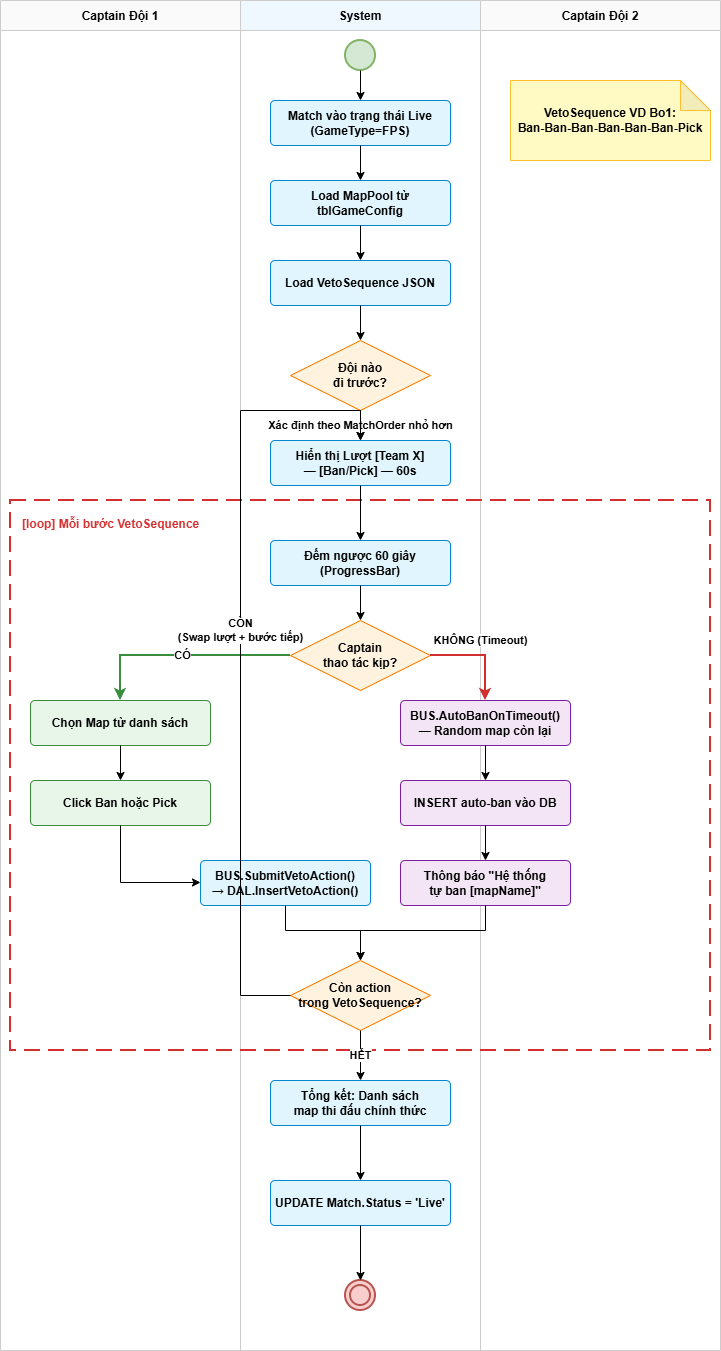

The diagram above was exported from draw.io. Its source (the exported page's mxGraphModel, read from the mxfile embedded in the PNG):
<mxGraphModel dx="1426" dy="811" grid="1" gridSize="10" guides="1" tooltips="1" connect="1" arrows="1" fold="1" page="1" pageScale="1" pageWidth="827" pageHeight="1169" math="0" shadow="0">
  <root>
    <mxCell id="0" />
    <mxCell id="1" parent="0" />
    <mxCell id="GvzBU5yvgtmItUMtUUJZ-46" parent="1" style="swimlane;horizontal=1;startSize=30;fillColor=#FAFAFA;strokeColor=#CCCCCC;fontStyle=1;" value="Captain Đội 1" vertex="1">
      <mxGeometry height="1350" width="240" x="660" y="890" as="geometry" />
    </mxCell>
    <mxCell id="GvzBU5yvgtmItUMtUUJZ-47" parent="1" style="swimlane;horizontal=1;startSize=30;fillColor=#F0F8FF;strokeColor=#CCCCCC;fontStyle=1;" value="System" vertex="1">
      <mxGeometry height="1350" width="240" x="900" y="890" as="geometry" />
    </mxCell>
    <mxCell id="GvzBU5yvgtmItUMtUUJZ-48" parent="1" style="swimlane;horizontal=1;startSize=30;fillColor=#FAFAFA;strokeColor=#CCCCCC;fontStyle=1;" value="Captain Đội 2" vertex="1">
      <mxGeometry height="1350" width="240" x="1140" y="890" as="geometry" />
    </mxCell>
    <mxCell id="GvzBU5yvgtmItUMtUUJZ-49" parent="1" style="shape=note;whiteSpace=wrap;html=1;backgroundOutline=1;darkOpacity=0.05;fillColor=#FFF9C4;strokeColor=#FBC02D;fontColor=#000000;fontStyle=1;" value="VetoSequence VD Bo1:&#10;Ban-Ban-Ban-Ban-Ban-Ban-Pick" vertex="1">
      <mxGeometry height="80" width="200" x="1170" y="970" as="geometry" />
    </mxCell>
    <mxCell id="GvzBU5yvgtmItUMtUUJZ-50" parent="1" style="shape=rectangle;fillColor=none;strokeColor=#D32F2F;strokeWidth=2;dashed=1;dashPattern=8 4;fontColor=#D32F2F;fontStyle=1;align=left;verticalAlign=top;spacingLeft=10;spacingTop=10;" value="[loop] Mỗi bước VetoSequence" vertex="1">
      <mxGeometry height="550" width="700" x="670" y="1390" as="geometry" />
    </mxCell>
    <mxCell id="GvzBU5yvgtmItUMtUUJZ-51" parent="1" style="shape=ellipse;fillColor=#D5E8D4;strokeColor=#82B366;strokeWidth=2;" value="" vertex="1">
      <mxGeometry height="30" width="30" x="1005" y="930" as="geometry" />
    </mxCell>
    <mxCell id="GvzBU5yvgtmItUMtUUJZ-52" parent="1" style="shape=rectangle;rounded=1;arcSize=10;fillColor=#E1F5FE;strokeColor=#0288D1;fontColor=#000000;fontStyle=1;whiteSpace=wrap;" value="Match vào trạng thái Live&#10;(GameType=FPS)" vertex="1">
      <mxGeometry height="45" width="180" x="930" y="990" as="geometry" />
    </mxCell>
    <mxCell id="GvzBU5yvgtmItUMtUUJZ-53" parent="1" style="shape=rectangle;rounded=1;arcSize=10;fillColor=#E1F5FE;strokeColor=#0288D1;fontColor=#000000;fontStyle=1;whiteSpace=wrap;" value="Load MapPool từ&#10;tblGameConfig" vertex="1">
      <mxGeometry height="45" width="180" x="930" y="1070" as="geometry" />
    </mxCell>
    <mxCell id="GvzBU5yvgtmItUMtUUJZ-54" parent="1" style="shape=rectangle;rounded=1;arcSize=10;fillColor=#E1F5FE;strokeColor=#0288D1;fontColor=#000000;fontStyle=1;whiteSpace=wrap;" value="Load VetoSequence JSON" vertex="1">
      <mxGeometry height="45" width="180" x="930" y="1150" as="geometry" />
    </mxCell>
    <mxCell id="GvzBU5yvgtmItUMtUUJZ-55" parent="1" style="shape=rhombus;fillColor=#FFF3E0;strokeColor=#F57C00;fontColor=#000000;fontStyle=1;whiteSpace=wrap;" value="Đội nào&#10;đi trước?" vertex="1">
      <mxGeometry height="70" width="140" x="950" y="1230" as="geometry" />
    </mxCell>
    <mxCell id="GvzBU5yvgtmItUMtUUJZ-56" parent="1" style="shape=rectangle;rounded=1;arcSize=10;fillColor=#E1F5FE;strokeColor=#0288D1;fontColor=#000000;fontStyle=1;whiteSpace=wrap;" value="Hiển thị Lượt [Team X]&#10;— [Ban/Pick] — 60s" vertex="1">
      <mxGeometry height="45" width="180" x="930" y="1330" as="geometry" />
    </mxCell>
    <mxCell id="GvzBU5yvgtmItUMtUUJZ-57" parent="1" style="shape=rectangle;rounded=1;arcSize=10;fillColor=#E1F5FE;strokeColor=#0288D1;fontColor=#000000;fontStyle=1;whiteSpace=wrap;" value="Đếm ngược 60 giây&#10;(ProgressBar)" vertex="1">
      <mxGeometry height="45" width="180" x="930" y="1430" as="geometry" />
    </mxCell>
    <mxCell id="GvzBU5yvgtmItUMtUUJZ-58" parent="1" style="shape=rhombus;fillColor=#FFF3E0;strokeColor=#F57C00;fontColor=#000000;fontStyle=1;whiteSpace=wrap;" value="Captain&#10;thao tác kịp?" vertex="1">
      <mxGeometry height="70" width="140" x="950" y="1510" as="geometry" />
    </mxCell>
    <mxCell id="GvzBU5yvgtmItUMtUUJZ-59" parent="1" style="shape=rectangle;rounded=1;arcSize=10;fillColor=#E8F5E9;strokeColor=#388E3C;fontColor=#000000;fontStyle=1;whiteSpace=wrap;" value="Chọn Map từ danh sách" vertex="1">
      <mxGeometry height="45" width="180" x="690" y="1590" as="geometry" />
    </mxCell>
    <mxCell id="GvzBU5yvgtmItUMtUUJZ-60" parent="1" style="shape=rectangle;rounded=1;arcSize=10;fillColor=#E8F5E9;strokeColor=#388E3C;fontColor=#000000;fontStyle=1;whiteSpace=wrap;" value="Click Ban hoặc Pick" vertex="1">
      <mxGeometry height="45" width="180" x="690" y="1670" as="geometry" />
    </mxCell>
    <mxCell id="GvzBU5yvgtmItUMtUUJZ-61" parent="1" style="shape=rectangle;rounded=1;arcSize=10;fillColor=#E1F5FE;strokeColor=#0288D1;fontColor=#000000;fontStyle=1;whiteSpace=wrap;" value="BUS.SubmitVetoAction()&#10;→ DAL.InsertVetoAction()" vertex="1">
      <mxGeometry height="45" width="170" x="860" y="1750" as="geometry" />
    </mxCell>
    <mxCell id="GvzBU5yvgtmItUMtUUJZ-62" parent="1" style="shape=rectangle;rounded=1;arcSize=10;fillColor=#F3E5F5;strokeColor=#7B1FA2;fontColor=#000000;fontStyle=1;whiteSpace=wrap;" value="BUS.AutoBanOnTimeout()&#10;— Random map còn lại" vertex="1">
      <mxGeometry height="45" width="170" x="1060" y="1590" as="geometry" />
    </mxCell>
    <mxCell id="GvzBU5yvgtmItUMtUUJZ-63" parent="1" style="shape=rectangle;rounded=1;arcSize=10;fillColor=#F3E5F5;strokeColor=#7B1FA2;fontColor=#000000;fontStyle=1;whiteSpace=wrap;" value="INSERT auto-ban vào DB" vertex="1">
      <mxGeometry height="45" width="170" x="1060" y="1670" as="geometry" />
    </mxCell>
    <mxCell id="GvzBU5yvgtmItUMtUUJZ-64" parent="1" style="shape=rectangle;rounded=1;arcSize=10;fillColor=#F3E5F5;strokeColor=#7B1FA2;fontColor=#000000;fontStyle=1;whiteSpace=wrap;" value="Thông báo &quot;Hệ thống&#10;tự ban [mapName]&quot;" vertex="1">
      <mxGeometry height="45" width="170" x="1060" y="1750" as="geometry" />
    </mxCell>
    <mxCell id="GvzBU5yvgtmItUMtUUJZ-65" parent="1" style="shape=rhombus;fillColor=#FFF3E0;strokeColor=#F57C00;fontColor=#000000;fontStyle=1;whiteSpace=wrap;" value="Còn action&#10;trong VetoSequence?" vertex="1">
      <mxGeometry height="70" width="140" x="950" y="1850" as="geometry" />
    </mxCell>
    <mxCell id="GvzBU5yvgtmItUMtUUJZ-66" parent="1" style="shape=rectangle;rounded=1;arcSize=10;fillColor=#E1F5FE;strokeColor=#0288D1;fontColor=#000000;fontStyle=1;whiteSpace=wrap;" value="Tổng kết: Danh sách&#10;map thi đấu chính thức" vertex="1">
      <mxGeometry height="45" width="180" x="930" y="1970" as="geometry" />
    </mxCell>
    <mxCell id="GvzBU5yvgtmItUMtUUJZ-67" parent="1" style="shape=rectangle;rounded=1;arcSize=10;fillColor=#E1F5FE;strokeColor=#0288D1;fontColor=#000000;fontStyle=1;whiteSpace=wrap;" value="UPDATE Match.Status = 'Live'" vertex="1">
      <mxGeometry height="45" width="180" x="930" y="2070" as="geometry" />
    </mxCell>
    <mxCell id="GvzBU5yvgtmItUMtUUJZ-68" parent="1" style="shape=ellipse;shape=doubleEllipse;fillColor=#F8CECC;strokeColor=#B85450;strokeWidth=2;" value="" vertex="1">
      <mxGeometry height="30" width="30" x="1005" y="2170" as="geometry" />
    </mxCell>
    <mxCell id="GvzBU5yvgtmItUMtUUJZ-69" edge="1" parent="1" source="GvzBU5yvgtmItUMtUUJZ-51" style="edgeStyle=orthogonalEdgeStyle;rounded=0;html=1;endArrow=classic;strokeColor=#000000;fontColor=#000000;" target="GvzBU5yvgtmItUMtUUJZ-52">
      <mxGeometry relative="1" as="geometry" />
    </mxCell>
    <mxCell id="GvzBU5yvgtmItUMtUUJZ-70" edge="1" parent="1" source="GvzBU5yvgtmItUMtUUJZ-52" style="edgeStyle=orthogonalEdgeStyle;rounded=0;html=1;endArrow=classic;strokeColor=#000000;fontColor=#000000;" target="GvzBU5yvgtmItUMtUUJZ-53">
      <mxGeometry relative="1" as="geometry" />
    </mxCell>
    <mxCell id="GvzBU5yvgtmItUMtUUJZ-71" edge="1" parent="1" source="GvzBU5yvgtmItUMtUUJZ-53" style="edgeStyle=orthogonalEdgeStyle;rounded=0;html=1;endArrow=classic;strokeColor=#000000;fontColor=#000000;" target="GvzBU5yvgtmItUMtUUJZ-54">
      <mxGeometry relative="1" as="geometry" />
    </mxCell>
    <mxCell id="GvzBU5yvgtmItUMtUUJZ-72" edge="1" parent="1" source="GvzBU5yvgtmItUMtUUJZ-54" style="edgeStyle=orthogonalEdgeStyle;rounded=0;html=1;endArrow=classic;strokeColor=#000000;fontColor=#000000;" target="GvzBU5yvgtmItUMtUUJZ-55">
      <mxGeometry relative="1" as="geometry" />
    </mxCell>
    <mxCell id="GvzBU5yvgtmItUMtUUJZ-73" edge="1" parent="1" source="GvzBU5yvgtmItUMtUUJZ-55" style="edgeStyle=orthogonalEdgeStyle;rounded=0;html=1;endArrow=classic;strokeColor=#000000;fontColor=#000000;labelBackgroundColor=#ffffff;fontStyle=1;" target="GvzBU5yvgtmItUMtUUJZ-56" value="Xác định theo MatchOrder nhỏ hơn">
      <mxGeometry relative="1" as="geometry" />
    </mxCell>
    <mxCell id="GvzBU5yvgtmItUMtUUJZ-74" edge="1" parent="1" source="GvzBU5yvgtmItUMtUUJZ-56" style="edgeStyle=orthogonalEdgeStyle;rounded=0;html=1;endArrow=classic;strokeColor=#000000;fontColor=#000000;" target="GvzBU5yvgtmItUMtUUJZ-57">
      <mxGeometry relative="1" as="geometry" />
    </mxCell>
    <mxCell id="GvzBU5yvgtmItUMtUUJZ-75" edge="1" parent="1" source="GvzBU5yvgtmItUMtUUJZ-57" style="edgeStyle=orthogonalEdgeStyle;rounded=0;html=1;endArrow=classic;strokeColor=#000000;fontColor=#000000;" target="GvzBU5yvgtmItUMtUUJZ-58">
      <mxGeometry relative="1" as="geometry" />
    </mxCell>
    <mxCell id="GvzBU5yvgtmItUMtUUJZ-76" edge="1" parent="1" source="GvzBU5yvgtmItUMtUUJZ-58" style="edgeStyle=orthogonalEdgeStyle;rounded=0;html=1;endArrow=classic;strokeColor=#388E3C;strokeWidth=2;fontColor=#000000;labelBackgroundColor=#ffffff;fontStyle=1;" target="GvzBU5yvgtmItUMtUUJZ-59" value="CÓ">
      <mxGeometry relative="1" as="geometry">
        <Array as="points">
          <mxPoint x="780" y="1545" />
        </Array>
      </mxGeometry>
    </mxCell>
    <mxCell id="GvzBU5yvgtmItUMtUUJZ-77" edge="1" parent="1" source="GvzBU5yvgtmItUMtUUJZ-59" style="edgeStyle=orthogonalEdgeStyle;rounded=0;html=1;endArrow=classic;strokeColor=#000000;fontColor=#000000;" target="GvzBU5yvgtmItUMtUUJZ-60">
      <mxGeometry relative="1" as="geometry" />
    </mxCell>
    <mxCell id="GvzBU5yvgtmItUMtUUJZ-78" edge="1" parent="1" source="GvzBU5yvgtmItUMtUUJZ-60" style="edgeStyle=orthogonalEdgeStyle;rounded=0;html=1;endArrow=classic;strokeColor=#000000;fontColor=#000000;" target="GvzBU5yvgtmItUMtUUJZ-61">
      <mxGeometry relative="1" as="geometry">
        <Array as="points">
          <mxPoint x="780" y="1772" />
        </Array>
      </mxGeometry>
    </mxCell>
    <mxCell id="GvzBU5yvgtmItUMtUUJZ-79" edge="1" parent="1" source="GvzBU5yvgtmItUMtUUJZ-61" style="edgeStyle=orthogonalEdgeStyle;rounded=0;html=1;endArrow=classic;strokeColor=#000000;fontColor=#000000;" target="GvzBU5yvgtmItUMtUUJZ-65">
      <mxGeometry relative="1" as="geometry">
        <Array as="points">
          <mxPoint x="945" y="1820" />
          <mxPoint x="1020" y="1820" />
        </Array>
      </mxGeometry>
    </mxCell>
    <mxCell id="GvzBU5yvgtmItUMtUUJZ-80" edge="1" parent="1" source="GvzBU5yvgtmItUMtUUJZ-58" style="edgeStyle=orthogonalEdgeStyle;rounded=0;html=1;endArrow=classic;strokeColor=#D32F2F;strokeWidth=2;fontColor=#000000;labelBackgroundColor=#ffffff;fontStyle=1;" target="GvzBU5yvgtmItUMtUUJZ-62" value="KHÔNG (Timeout)">
      <mxGeometry relative="1" y="15" as="geometry">
        <mxPoint as="offset" />
        <Array as="points">
          <mxPoint x="1145" y="1545" />
        </Array>
      </mxGeometry>
    </mxCell>
    <mxCell id="GvzBU5yvgtmItUMtUUJZ-81" edge="1" parent="1" source="GvzBU5yvgtmItUMtUUJZ-62" style="edgeStyle=orthogonalEdgeStyle;rounded=0;html=1;endArrow=classic;strokeColor=#000000;fontColor=#000000;" target="GvzBU5yvgtmItUMtUUJZ-63">
      <mxGeometry relative="1" as="geometry" />
    </mxCell>
    <mxCell id="GvzBU5yvgtmItUMtUUJZ-82" edge="1" parent="1" source="GvzBU5yvgtmItUMtUUJZ-63" style="edgeStyle=orthogonalEdgeStyle;rounded=0;html=1;endArrow=classic;strokeColor=#000000;fontColor=#000000;" target="GvzBU5yvgtmItUMtUUJZ-64">
      <mxGeometry relative="1" as="geometry" />
    </mxCell>
    <mxCell id="GvzBU5yvgtmItUMtUUJZ-83" edge="1" parent="1" source="GvzBU5yvgtmItUMtUUJZ-64" style="edgeStyle=orthogonalEdgeStyle;rounded=0;html=1;endArrow=classic;strokeColor=#000000;fontColor=#000000;" target="GvzBU5yvgtmItUMtUUJZ-65">
      <mxGeometry relative="1" as="geometry">
        <Array as="points">
          <mxPoint x="1145" y="1820" />
          <mxPoint x="1020" y="1820" />
        </Array>
      </mxGeometry>
    </mxCell>
    <mxCell id="GvzBU5yvgtmItUMtUUJZ-84" edge="1" parent="1" source="GvzBU5yvgtmItUMtUUJZ-65" style="edgeStyle=orthogonalEdgeStyle;rounded=0;html=1;endArrow=classic;strokeColor=#000000;fontColor=#000000;labelBackgroundColor=#ffffff;fontStyle=1;" target="GvzBU5yvgtmItUMtUUJZ-56" value="CÒN&#10;(Swap lượt + bước tiếp)">
      <mxGeometry relative="1" x="0.0573" as="geometry">
        <mxPoint as="offset" />
        <Array as="points">
          <mxPoint x="900" y="1885" />
          <mxPoint x="900" y="1300" />
          <mxPoint x="1020" y="1300" />
        </Array>
      </mxGeometry>
    </mxCell>
    <mxCell id="GvzBU5yvgtmItUMtUUJZ-85" edge="1" parent="1" source="GvzBU5yvgtmItUMtUUJZ-65" style="edgeStyle=orthogonalEdgeStyle;rounded=0;html=1;endArrow=classic;strokeColor=#000000;fontColor=#000000;labelBackgroundColor=#ffffff;fontStyle=1;" target="GvzBU5yvgtmItUMtUUJZ-66" value="HẾT">
      <mxGeometry relative="1" as="geometry" />
    </mxCell>
    <mxCell id="GvzBU5yvgtmItUMtUUJZ-86" edge="1" parent="1" source="GvzBU5yvgtmItUMtUUJZ-66" style="edgeStyle=orthogonalEdgeStyle;rounded=0;html=1;endArrow=classic;strokeColor=#000000;fontColor=#000000;" target="GvzBU5yvgtmItUMtUUJZ-67">
      <mxGeometry relative="1" as="geometry" />
    </mxCell>
    <mxCell id="GvzBU5yvgtmItUMtUUJZ-87" edge="1" parent="1" source="GvzBU5yvgtmItUMtUUJZ-67" style="edgeStyle=orthogonalEdgeStyle;rounded=0;html=1;endArrow=classic;strokeColor=#000000;fontColor=#000000;" target="GvzBU5yvgtmItUMtUUJZ-68">
      <mxGeometry relative="1" as="geometry" />
    </mxCell>
  </root>
</mxGraphModel>